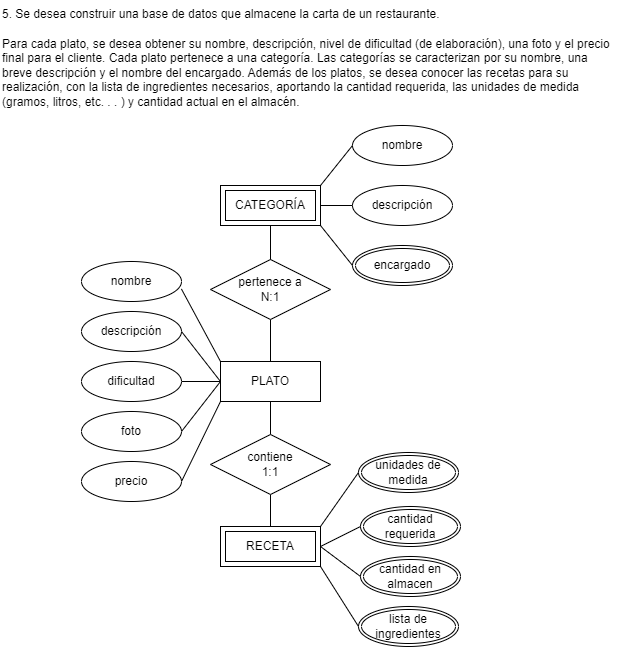

The diagram above was exported from draw.io. Its source (the exported page's mxGraphModel, read from the mxfile embedded in the PNG):
<mxGraphModel dx="662" dy="485" grid="1" gridSize="10" guides="1" tooltips="1" connect="1" arrows="1" fold="1" page="1" pageScale="1" pageWidth="850" pageHeight="1100" math="0" shadow="0">
  <root>
    <mxCell id="0" />
    <mxCell id="1" parent="0" />
    <mxCell id="2" value="5. Se desea construir una base de datos que almacene la carta de un restaurante." style="text;whiteSpace=wrap;html=1;" parent="1" vertex="1">
      <mxGeometry x="50" y="50" width="470" height="40" as="geometry" />
    </mxCell>
    <mxCell id="3" style="edgeStyle=none;html=1;exitX=0;exitY=1;exitDx=0;exitDy=0;entryX=1;entryY=0.5;entryDx=0;entryDy=0;endArrow=none;endFill=0;" parent="1" source="8" target="10" edge="1">
      <mxGeometry relative="1" as="geometry" />
    </mxCell>
    <mxCell id="4" style="edgeStyle=none;html=1;exitX=0;exitY=0.5;exitDx=0;exitDy=0;entryX=1;entryY=0.5;entryDx=0;entryDy=0;endArrow=none;endFill=0;" parent="1" source="8" target="9" edge="1">
      <mxGeometry relative="1" as="geometry" />
    </mxCell>
    <mxCell id="5" style="edgeStyle=none;html=1;exitX=0;exitY=0.5;exitDx=0;exitDy=0;entryX=1;entryY=0.5;entryDx=0;entryDy=0;endArrow=none;endFill=0;" parent="1" source="8" target="11" edge="1">
      <mxGeometry relative="1" as="geometry" />
    </mxCell>
    <mxCell id="6" style="edgeStyle=none;html=1;exitX=0;exitY=0.5;exitDx=0;exitDy=0;entryX=1;entryY=0.5;entryDx=0;entryDy=0;endArrow=none;endFill=0;" parent="1" source="8" target="13" edge="1">
      <mxGeometry relative="1" as="geometry" />
    </mxCell>
    <mxCell id="7" style="edgeStyle=none;html=1;exitX=0.5;exitY=1;exitDx=0;exitDy=0;entryX=0.5;entryY=0;entryDx=0;entryDy=0;endArrow=none;endFill=0;" parent="1" source="8" target="25" edge="1">
      <mxGeometry relative="1" as="geometry" />
    </mxCell>
    <mxCell id="8" value="PLATO" style="whiteSpace=wrap;html=1;align=center;" parent="1" vertex="1">
      <mxGeometry x="270" y="411" width="100" height="40" as="geometry" />
    </mxCell>
    <mxCell id="9" value="dificultad" style="ellipse;whiteSpace=wrap;html=1;align=center;" parent="1" vertex="1">
      <mxGeometry x="131" y="411" width="100" height="40" as="geometry" />
    </mxCell>
    <mxCell id="10" value="precio" style="ellipse;whiteSpace=wrap;html=1;align=center;" parent="1" vertex="1">
      <mxGeometry x="131" y="511" width="100" height="40" as="geometry" />
    </mxCell>
    <mxCell id="11" value="descripción" style="ellipse;whiteSpace=wrap;html=1;align=center;" parent="1" vertex="1">
      <mxGeometry x="131" y="361" width="100" height="40" as="geometry" />
    </mxCell>
    <mxCell id="12" value="nombre" style="ellipse;whiteSpace=wrap;html=1;align=center;" parent="1" vertex="1">
      <mxGeometry x="131" y="311" width="100" height="40" as="geometry" />
    </mxCell>
    <mxCell id="13" value="foto" style="ellipse;whiteSpace=wrap;html=1;align=center;" parent="1" vertex="1">
      <mxGeometry x="131" y="461" width="100" height="40" as="geometry" />
    </mxCell>
    <mxCell id="14" style="edgeStyle=none;html=1;exitX=0.5;exitY=1;exitDx=0;exitDy=0;entryX=0.5;entryY=0;entryDx=0;entryDy=0;endArrow=none;endFill=0;" parent="1" source="15" target="8" edge="1">
      <mxGeometry relative="1" as="geometry" />
    </mxCell>
    <mxCell id="15" value="pertenece a&lt;div&gt;N:1&lt;/div&gt;" style="shape=rhombus;perimeter=rhombusPerimeter;whiteSpace=wrap;html=1;align=center;" parent="1" vertex="1">
      <mxGeometry x="260" y="309" width="120" height="60" as="geometry" />
    </mxCell>
    <mxCell id="16" value="descripción" style="ellipse;whiteSpace=wrap;html=1;align=center;" parent="1" vertex="1">
      <mxGeometry x="402" y="235" width="100" height="40" as="geometry" />
    </mxCell>
    <mxCell id="17" style="edgeStyle=none;html=1;exitX=0;exitY=0;exitDx=0;exitDy=0;entryX=0.999;entryY=0.686;entryDx=0;entryDy=0;entryPerimeter=0;endArrow=none;endFill=0;" parent="1" source="8" target="12" edge="1">
      <mxGeometry relative="1" as="geometry" />
    </mxCell>
    <mxCell id="18" value="nombre" style="ellipse;whiteSpace=wrap;html=1;align=center;" parent="1" vertex="1">
      <mxGeometry x="402" y="175" width="100" height="40" as="geometry" />
    </mxCell>
    <mxCell id="19" value="encargado" style="ellipse;shape=doubleEllipse;margin=3;whiteSpace=wrap;html=1;align=center;" parent="1" vertex="1">
      <mxGeometry x="402" y="295" width="100" height="40" as="geometry" />
    </mxCell>
    <mxCell id="20" value="lista de ingredientes" style="ellipse;shape=doubleEllipse;margin=3;whiteSpace=wrap;html=1;align=center;" parent="1" vertex="1">
      <mxGeometry x="408" y="656" width="100" height="40" as="geometry" />
    </mxCell>
    <mxCell id="21" value="cantidad requerida" style="ellipse;shape=doubleEllipse;margin=3;whiteSpace=wrap;html=1;align=center;" parent="1" vertex="1">
      <mxGeometry x="410" y="556" width="100" height="40" as="geometry" />
    </mxCell>
    <mxCell id="22" value="cantidad en almacen" style="ellipse;shape=doubleEllipse;margin=3;whiteSpace=wrap;html=1;align=center;" parent="1" vertex="1">
      <mxGeometry x="410" y="606" width="100" height="40" as="geometry" />
    </mxCell>
    <mxCell id="23" value="unidades de medida" style="ellipse;shape=doubleEllipse;margin=3;whiteSpace=wrap;html=1;align=center;" parent="1" vertex="1">
      <mxGeometry x="408" y="502" width="100" height="40" as="geometry" />
    </mxCell>
    <mxCell id="24" style="edgeStyle=none;html=1;exitX=0.5;exitY=1;exitDx=0;exitDy=0;entryX=0.5;entryY=0;entryDx=0;entryDy=0;endArrow=none;endFill=0;" parent="1" source="25" target="36" edge="1">
      <mxGeometry relative="1" as="geometry" />
    </mxCell>
    <mxCell id="25" value="contiene&lt;div&gt;1:1&lt;/div&gt;" style="shape=rhombus;perimeter=rhombusPerimeter;whiteSpace=wrap;html=1;align=center;" parent="1" vertex="1">
      <mxGeometry x="260" y="484" width="120" height="60" as="geometry" />
    </mxCell>
    <mxCell id="26" value="Para cada plato, se desea obtener su nombre, descripción, nivel de dificultad (de elaboración), una foto y el precio final para el cliente. Cada plato pertenece a una categoría. Las categorías se caracterizan por su nombre, una breve descripción y el nombre del encargado. Además de los platos, se desea conocer las recetas para su realización, con la lista de ingredientes necesarios, aportando la cantidad requerida, las unidades de medida (gramos, litros, etc. . . ) y cantidad actual en el almacén." style="text;whiteSpace=wrap;html=1;" parent="1" vertex="1">
      <mxGeometry x="50" y="80" width="620" height="150" as="geometry" />
    </mxCell>
    <mxCell id="27" style="edgeStyle=none;html=1;exitX=1;exitY=0;exitDx=0;exitDy=0;entryX=0;entryY=0.5;entryDx=0;entryDy=0;endArrow=none;endFill=0;" parent="1" source="31" target="18" edge="1">
      <mxGeometry relative="1" as="geometry" />
    </mxCell>
    <mxCell id="28" style="edgeStyle=none;html=1;exitX=1;exitY=0.5;exitDx=0;exitDy=0;entryX=0;entryY=0.5;entryDx=0;entryDy=0;endArrow=none;endFill=0;" parent="1" source="31" target="16" edge="1">
      <mxGeometry relative="1" as="geometry" />
    </mxCell>
    <mxCell id="29" style="edgeStyle=none;html=1;exitX=1;exitY=1;exitDx=0;exitDy=0;entryX=0;entryY=0.5;entryDx=0;entryDy=0;endArrow=none;endFill=0;" parent="1" source="31" target="19" edge="1">
      <mxGeometry relative="1" as="geometry" />
    </mxCell>
    <mxCell id="30" style="edgeStyle=none;html=1;exitX=0.5;exitY=1;exitDx=0;exitDy=0;endArrow=none;endFill=0;" parent="1" source="31" target="15" edge="1">
      <mxGeometry relative="1" as="geometry" />
    </mxCell>
    <mxCell id="31" value="CATEGORÍA" style="shape=ext;margin=3;double=1;whiteSpace=wrap;html=1;align=center;" parent="1" vertex="1">
      <mxGeometry x="270" y="235" width="100" height="40" as="geometry" />
    </mxCell>
    <mxCell id="32" style="edgeStyle=none;html=1;exitX=1;exitY=0;exitDx=0;exitDy=0;entryX=0;entryY=0.5;entryDx=0;entryDy=0;endArrow=none;endFill=0;" parent="1" source="36" target="23" edge="1">
      <mxGeometry relative="1" as="geometry" />
    </mxCell>
    <mxCell id="33" style="edgeStyle=none;html=1;exitX=1;exitY=1;exitDx=0;exitDy=0;entryX=0;entryY=0.5;entryDx=0;entryDy=0;endArrow=none;endFill=0;" parent="1" source="36" target="20" edge="1">
      <mxGeometry relative="1" as="geometry" />
    </mxCell>
    <mxCell id="34" style="edgeStyle=none;html=1;exitX=1;exitY=0.5;exitDx=0;exitDy=0;entryX=0;entryY=0.5;entryDx=0;entryDy=0;endArrow=none;endFill=0;" parent="1" source="36" target="21" edge="1">
      <mxGeometry relative="1" as="geometry" />
    </mxCell>
    <mxCell id="35" style="edgeStyle=none;html=1;exitX=1;exitY=0.5;exitDx=0;exitDy=0;entryX=0;entryY=0.5;entryDx=0;entryDy=0;endArrow=none;endFill=0;" parent="1" source="36" target="22" edge="1">
      <mxGeometry relative="1" as="geometry" />
    </mxCell>
    <mxCell id="36" value="RECETA" style="shape=ext;margin=3;double=1;whiteSpace=wrap;html=1;align=center;" parent="1" vertex="1">
      <mxGeometry x="270" y="576" width="100" height="40" as="geometry" />
    </mxCell>
  </root>
</mxGraphModel>